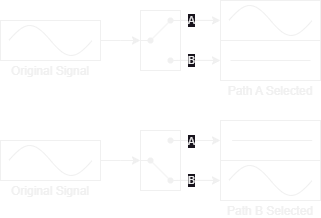

The diagram above was exported from draw.io. Its source (the exported page's mxGraphModel, read from the mxfile embedded in the PNG):
<mxGraphModel dx="683" dy="402" grid="1" gridSize="10" guides="1" tooltips="1" connect="1" arrows="1" fold="1" page="1" pageScale="1" pageWidth="850" pageHeight="1100" math="0" shadow="0">
  <root>
    <mxCell id="0" />
    <mxCell id="1" parent="0" />
    <mxCell id="2gtr7Ii2DWtixYXXJhU2-1" value="" style="group" parent="1" vertex="1" connectable="0">
      <mxGeometry x="280" y="280" width="100" height="40" as="geometry" />
    </mxCell>
    <mxCell id="TgWt1I0FyDtIGY1NZLsy-3" value="Original Signal" style="rounded=0;whiteSpace=wrap;html=1;fillColor=none;verticalAlign=bottom;horizontal=1;spacingTop=0;spacingBottom=-20;" parent="2gtr7Ii2DWtixYXXJhU2-1" vertex="1">
      <mxGeometry width="100" height="40" as="geometry" />
    </mxCell>
    <mxCell id="TgWt1I0FyDtIGY1NZLsy-1" value="" style="pointerEvents=1;verticalLabelPosition=bottom;shadow=0;dashed=0;align=center;html=1;verticalAlign=top;shape=mxgraph.electrical.waveforms.sine_wave;" parent="2gtr7Ii2DWtixYXXJhU2-1" vertex="1">
      <mxGeometry x="8.333333333333334" width="83.33333333333334" height="40" as="geometry" />
    </mxCell>
    <mxCell id="xhP9HH8bvKZN626wbH9z-44" value="" style="edgeStyle=orthogonalEdgeStyle;rounded=0;orthogonalLoop=1;jettySize=auto;html=1;" parent="1" source="TgWt1I0FyDtIGY1NZLsy-3" edge="1">
      <mxGeometry relative="1" as="geometry">
        <mxPoint x="420" y="300" as="targetPoint" />
      </mxGeometry>
    </mxCell>
    <mxCell id="RcSMe-1VBIoeuVwnimqR-24" value="" style="group" parent="1" vertex="1" connectable="0">
      <mxGeometry x="500" y="300" width="100" height="40" as="geometry" />
    </mxCell>
    <mxCell id="RcSMe-1VBIoeuVwnimqR-25" value="Path A Selected" style="rounded=0;whiteSpace=wrap;html=1;fillColor=none;verticalAlign=bottom;horizontal=1;spacingTop=0;spacingBottom=-20;" parent="RcSMe-1VBIoeuVwnimqR-24" vertex="1">
      <mxGeometry width="100" height="40" as="geometry" />
    </mxCell>
    <mxCell id="xhP9HH8bvKZN626wbH9z-1" value="" style="endArrow=none;html=1;rounded=0;" parent="RcSMe-1VBIoeuVwnimqR-24" edge="1">
      <mxGeometry width="50" height="50" relative="1" as="geometry">
        <mxPoint x="10" y="20" as="sourcePoint" />
        <mxPoint x="90" y="20" as="targetPoint" />
      </mxGeometry>
    </mxCell>
    <mxCell id="YmPwDMNVeadunlwCJAVL-1" value="" style="rounded=0;orthogonalLoop=1;jettySize=auto;html=1;exitX=1;exitY=0.5;exitDx=0;exitDy=0;" parent="1" edge="1">
      <mxGeometry relative="1" as="geometry">
        <mxPoint x="500" y="279.95" as="targetPoint" />
        <mxPoint x="460" y="279.95" as="sourcePoint" />
      </mxGeometry>
    </mxCell>
    <mxCell id="xhP9HH8bvKZN626wbH9z-61" value="A" style="edgeLabel;html=1;align=center;verticalAlign=middle;resizable=0;points=[];" parent="YmPwDMNVeadunlwCJAVL-1" vertex="1" connectable="0">
      <mxGeometry x="-0.5903" relative="1" as="geometry">
        <mxPoint x="2" as="offset" />
      </mxGeometry>
    </mxCell>
    <mxCell id="YmPwDMNVeadunlwCJAVL-2" value="" style="group" parent="1" vertex="1" connectable="0">
      <mxGeometry x="500" y="260" width="100" height="40" as="geometry" />
    </mxCell>
    <mxCell id="YmPwDMNVeadunlwCJAVL-3" value="" style="rounded=0;whiteSpace=wrap;html=1;fillColor=none;verticalAlign=bottom;horizontal=1;spacingTop=0;spacingBottom=-20;" parent="YmPwDMNVeadunlwCJAVL-2" vertex="1">
      <mxGeometry width="100" height="40" as="geometry" />
    </mxCell>
    <mxCell id="YmPwDMNVeadunlwCJAVL-4" value="" style="pointerEvents=1;verticalLabelPosition=bottom;shadow=0;dashed=0;align=center;html=1;verticalAlign=top;shape=mxgraph.electrical.waveforms.sine_wave;" parent="YmPwDMNVeadunlwCJAVL-2" vertex="1">
      <mxGeometry x="8.333333333333334" width="83.33333333333334" height="40" as="geometry" />
    </mxCell>
    <mxCell id="xhP9HH8bvKZN626wbH9z-13" value="" style="rounded=0;orthogonalLoop=1;jettySize=auto;html=1;exitX=1;exitY=0.5;exitDx=0;exitDy=0;" parent="1" edge="1">
      <mxGeometry relative="1" as="geometry">
        <mxPoint x="500" y="319.97" as="targetPoint" />
        <mxPoint x="460" y="319.97" as="sourcePoint" />
      </mxGeometry>
    </mxCell>
    <mxCell id="xhP9HH8bvKZN626wbH9z-62" value="B" style="edgeLabel;html=1;align=center;verticalAlign=middle;resizable=0;points=[];" parent="xhP9HH8bvKZN626wbH9z-13" vertex="1" connectable="0">
      <mxGeometry x="-0.5661" y="1" relative="1" as="geometry">
        <mxPoint x="1" y="1" as="offset" />
      </mxGeometry>
    </mxCell>
    <mxCell id="xhP9HH8bvKZN626wbH9z-25" value="" style="rounded=0;orthogonalLoop=1;jettySize=auto;html=1;exitX=1;exitY=0.5;exitDx=0;exitDy=0;" parent="1" edge="1">
      <mxGeometry relative="1" as="geometry">
        <mxPoint x="500" y="439.97" as="targetPoint" />
        <mxPoint x="460" y="439.97" as="sourcePoint" />
      </mxGeometry>
    </mxCell>
    <mxCell id="xhP9HH8bvKZN626wbH9z-66" value="B" style="edgeLabel;html=1;align=center;verticalAlign=middle;resizable=0;points=[];" parent="xhP9HH8bvKZN626wbH9z-25" vertex="1" connectable="0">
      <mxGeometry x="-0.4935" relative="1" as="geometry">
        <mxPoint as="offset" />
      </mxGeometry>
    </mxCell>
    <mxCell id="xhP9HH8bvKZN626wbH9z-47" value="" style="rounded=0;orthogonalLoop=1;jettySize=auto;html=1;exitX=1;exitY=0.5;exitDx=0;exitDy=0;" parent="1" edge="1">
      <mxGeometry relative="1" as="geometry">
        <mxPoint x="500" y="400" as="targetPoint" />
        <mxPoint x="460" y="400" as="sourcePoint" />
      </mxGeometry>
    </mxCell>
    <mxCell id="xhP9HH8bvKZN626wbH9z-63" value="A" style="edgeLabel;html=1;align=center;verticalAlign=middle;resizable=0;points=[];" parent="xhP9HH8bvKZN626wbH9z-47" vertex="1" connectable="0">
      <mxGeometry x="-0.55" relative="1" as="geometry">
        <mxPoint x="1" as="offset" />
      </mxGeometry>
    </mxCell>
    <mxCell id="xhP9HH8bvKZN626wbH9z-54" value="" style="group" parent="1" vertex="1" connectable="0">
      <mxGeometry x="500" y="420" width="100" height="40" as="geometry" />
    </mxCell>
    <mxCell id="xhP9HH8bvKZN626wbH9z-55" value="Path B Selected" style="rounded=0;whiteSpace=wrap;html=1;fillColor=none;verticalAlign=bottom;horizontal=1;spacingTop=0;spacingBottom=-20;" parent="xhP9HH8bvKZN626wbH9z-54" vertex="1">
      <mxGeometry width="100" height="40" as="geometry" />
    </mxCell>
    <mxCell id="xhP9HH8bvKZN626wbH9z-60" value="" style="pointerEvents=1;verticalLabelPosition=bottom;shadow=0;dashed=0;align=center;html=1;verticalAlign=top;shape=mxgraph.electrical.waveforms.sine_wave;" parent="xhP9HH8bvKZN626wbH9z-54" vertex="1">
      <mxGeometry x="8.333333333333314" width="83.33333333333334" height="40" as="geometry" />
    </mxCell>
    <mxCell id="xhP9HH8bvKZN626wbH9z-57" value="" style="group" parent="1" vertex="1" connectable="0">
      <mxGeometry x="500" y="380" width="100" height="40" as="geometry" />
    </mxCell>
    <mxCell id="xhP9HH8bvKZN626wbH9z-58" value="" style="rounded=0;whiteSpace=wrap;html=1;fillColor=none;verticalAlign=bottom;horizontal=1;spacingTop=0;spacingBottom=-20;" parent="xhP9HH8bvKZN626wbH9z-57" vertex="1">
      <mxGeometry width="100" height="40" as="geometry" />
    </mxCell>
    <mxCell id="xhP9HH8bvKZN626wbH9z-56" value="" style="endArrow=none;html=1;rounded=0;" parent="xhP9HH8bvKZN626wbH9z-57" edge="1">
      <mxGeometry width="50" height="50" relative="1" as="geometry">
        <mxPoint x="11.67" y="20" as="sourcePoint" />
        <mxPoint x="91.67" y="20" as="targetPoint" />
      </mxGeometry>
    </mxCell>
    <mxCell id="a-f0ChQswMmxvWofUJez-5" value="" style="group" vertex="1" connectable="0" parent="1">
      <mxGeometry x="280" y="400" width="100" height="40" as="geometry" />
    </mxCell>
    <mxCell id="a-f0ChQswMmxvWofUJez-6" value="Original Signal" style="rounded=0;whiteSpace=wrap;html=1;fillColor=none;verticalAlign=bottom;horizontal=1;spacingTop=0;spacingBottom=-20;" vertex="1" parent="a-f0ChQswMmxvWofUJez-5">
      <mxGeometry width="100" height="40" as="geometry" />
    </mxCell>
    <mxCell id="a-f0ChQswMmxvWofUJez-7" value="" style="pointerEvents=1;verticalLabelPosition=bottom;shadow=0;dashed=0;align=center;html=1;verticalAlign=top;shape=mxgraph.electrical.waveforms.sine_wave;" vertex="1" parent="a-f0ChQswMmxvWofUJez-5">
      <mxGeometry x="8.333333333333334" width="83.33333333333334" height="40" as="geometry" />
    </mxCell>
    <mxCell id="a-f0ChQswMmxvWofUJez-8" value="" style="edgeStyle=orthogonalEdgeStyle;rounded=0;orthogonalLoop=1;jettySize=auto;html=1;" edge="1" parent="1" source="a-f0ChQswMmxvWofUJez-6">
      <mxGeometry relative="1" as="geometry">
        <mxPoint x="420" y="420" as="targetPoint" />
      </mxGeometry>
    </mxCell>
    <mxCell id="a-f0ChQswMmxvWofUJez-9" value="" style="group" vertex="1" connectable="0" parent="1">
      <mxGeometry x="410" y="380" width="60" height="80" as="geometry" />
    </mxCell>
    <mxCell id="a-f0ChQswMmxvWofUJez-10" value="" style="rounded=0;whiteSpace=wrap;html=1;fillColor=none;movable=1;resizable=1;rotatable=1;deletable=1;editable=1;locked=0;connectable=1;" vertex="1" parent="a-f0ChQswMmxvWofUJez-9">
      <mxGeometry x="10" y="10" width="40" height="60" as="geometry" />
    </mxCell>
    <mxCell id="a-f0ChQswMmxvWofUJez-11" value="" style="shape=waypoint;sketch=0;fillStyle=solid;size=6;pointerEvents=1;points=[];fillColor=none;resizable=0;rotatable=0;perimeter=centerPerimeter;snapToPoint=1;verticalAlign=middle;spacingBottom=2;spacingTop=0;fontFamily=Verdana;fontSize=12;labelPosition=center;verticalLabelPosition=middle;align=left;spacingRight=0;spacingLeft=0;fontColor=default;labelBackgroundColor=none;spacing=0;horizontal=1;" vertex="1" parent="a-f0ChQswMmxvWofUJez-9">
      <mxGeometry x="20" y="40" width="40" height="40" as="geometry" />
    </mxCell>
    <mxCell id="a-f0ChQswMmxvWofUJez-12" value="" style="shape=waypoint;sketch=0;fillStyle=solid;size=6;pointerEvents=1;points=[];fillColor=none;resizable=0;rotatable=0;perimeter=centerPerimeter;snapToPoint=1;verticalAlign=middle;spacingBottom=2;spacingTop=0;fontFamily=Verdana;fontSize=12;labelPosition=center;verticalLabelPosition=middle;align=left;spacingRight=0;spacingLeft=0;fontColor=default;labelBackgroundColor=none;spacing=0;horizontal=1;" vertex="1" parent="a-f0ChQswMmxvWofUJez-9">
      <mxGeometry x="20" width="40" height="40" as="geometry" />
    </mxCell>
    <mxCell id="a-f0ChQswMmxvWofUJez-13" value="" style="shape=waypoint;sketch=0;fillStyle=solid;size=6;pointerEvents=1;points=[];fillColor=none;resizable=0;rotatable=0;perimeter=centerPerimeter;snapToPoint=1;verticalAlign=middle;spacingBottom=2;spacingTop=0;fontFamily=Verdana;fontSize=12;labelPosition=center;verticalLabelPosition=middle;align=left;spacingRight=0;spacingLeft=0;fontColor=default;labelBackgroundColor=none;spacing=0;horizontal=1;" vertex="1" parent="a-f0ChQswMmxvWofUJez-9">
      <mxGeometry y="20" width="40" height="40" as="geometry" />
    </mxCell>
    <mxCell id="a-f0ChQswMmxvWofUJez-14" value="" style="endArrow=none;html=1;rounded=0;" edge="1" parent="a-f0ChQswMmxvWofUJez-9">
      <mxGeometry width="50" height="50" relative="1" as="geometry">
        <mxPoint x="40" y="20" as="sourcePoint" />
        <mxPoint x="50" y="20" as="targetPoint" />
      </mxGeometry>
    </mxCell>
    <mxCell id="a-f0ChQswMmxvWofUJez-15" value="" style="endArrow=none;html=1;rounded=0;" edge="1" parent="a-f0ChQswMmxvWofUJez-9">
      <mxGeometry width="50" height="50" relative="1" as="geometry">
        <mxPoint x="40" y="60" as="sourcePoint" />
        <mxPoint x="50" y="59.91999999999996" as="targetPoint" />
      </mxGeometry>
    </mxCell>
    <mxCell id="a-f0ChQswMmxvWofUJez-16" value="" style="endArrow=none;html=1;rounded=0;" edge="1" parent="a-f0ChQswMmxvWofUJez-9">
      <mxGeometry width="50" height="50" relative="1" as="geometry">
        <mxPoint x="30" y="40" as="sourcePoint" />
        <mxPoint x="30" y="40" as="targetPoint" />
      </mxGeometry>
    </mxCell>
    <mxCell id="a-f0ChQswMmxvWofUJez-17" value="" style="endArrow=none;html=1;rounded=0;" edge="1" parent="a-f0ChQswMmxvWofUJez-9" target="a-f0ChQswMmxvWofUJez-11">
      <mxGeometry width="50" height="50" relative="1" as="geometry">
        <mxPoint x="20" y="40" as="sourcePoint" />
        <mxPoint x="30" y="20" as="targetPoint" />
      </mxGeometry>
    </mxCell>
    <mxCell id="a-f0ChQswMmxvWofUJez-18" value="" style="endArrow=none;html=1;rounded=0;" edge="1" parent="a-f0ChQswMmxvWofUJez-9" source="a-f0ChQswMmxvWofUJez-13">
      <mxGeometry width="50" height="50" relative="1" as="geometry">
        <mxPoint x="30" y="60" as="sourcePoint" />
        <mxPoint x="20" y="40" as="targetPoint" />
      </mxGeometry>
    </mxCell>
    <mxCell id="a-f0ChQswMmxvWofUJez-19" value="" style="endArrow=none;html=1;rounded=0;" edge="1" parent="a-f0ChQswMmxvWofUJez-9">
      <mxGeometry width="50" height="50" relative="1" as="geometry">
        <mxPoint x="10" y="40" as="sourcePoint" />
        <mxPoint x="20" y="40" as="targetPoint" />
      </mxGeometry>
    </mxCell>
    <mxCell id="a-f0ChQswMmxvWofUJez-29" value="" style="group" vertex="1" connectable="0" parent="1">
      <mxGeometry x="410" y="260" width="60" height="80" as="geometry" />
    </mxCell>
    <mxCell id="a-f0ChQswMmxvWofUJez-30" value="" style="rounded=0;whiteSpace=wrap;html=1;fillColor=none;movable=1;resizable=1;rotatable=1;deletable=1;editable=1;locked=0;connectable=1;" vertex="1" parent="a-f0ChQswMmxvWofUJez-29">
      <mxGeometry x="10" y="10" width="40" height="60" as="geometry" />
    </mxCell>
    <mxCell id="a-f0ChQswMmxvWofUJez-31" value="" style="shape=waypoint;sketch=0;fillStyle=solid;size=6;pointerEvents=1;points=[];fillColor=none;resizable=0;rotatable=0;perimeter=centerPerimeter;snapToPoint=1;verticalAlign=middle;spacingBottom=2;spacingTop=0;fontFamily=Verdana;fontSize=12;labelPosition=center;verticalLabelPosition=middle;align=left;spacingRight=0;spacingLeft=0;fontColor=default;labelBackgroundColor=none;spacing=0;horizontal=1;" vertex="1" parent="a-f0ChQswMmxvWofUJez-29">
      <mxGeometry x="20" y="40" width="40" height="40" as="geometry" />
    </mxCell>
    <mxCell id="a-f0ChQswMmxvWofUJez-32" value="" style="shape=waypoint;sketch=0;fillStyle=solid;size=6;pointerEvents=1;points=[];fillColor=none;resizable=0;rotatable=0;perimeter=centerPerimeter;snapToPoint=1;verticalAlign=middle;spacingBottom=2;spacingTop=0;fontFamily=Verdana;fontSize=12;labelPosition=center;verticalLabelPosition=middle;align=left;spacingRight=0;spacingLeft=0;fontColor=default;labelBackgroundColor=none;spacing=0;horizontal=1;" vertex="1" parent="a-f0ChQswMmxvWofUJez-29">
      <mxGeometry x="20" width="40" height="40" as="geometry" />
    </mxCell>
    <mxCell id="a-f0ChQswMmxvWofUJez-33" value="" style="shape=waypoint;sketch=0;fillStyle=solid;size=6;pointerEvents=1;points=[];fillColor=none;resizable=0;rotatable=0;perimeter=centerPerimeter;snapToPoint=1;verticalAlign=middle;spacingBottom=2;spacingTop=0;fontFamily=Verdana;fontSize=12;labelPosition=center;verticalLabelPosition=middle;align=left;spacingRight=0;spacingLeft=0;fontColor=default;labelBackgroundColor=none;spacing=0;horizontal=1;" vertex="1" parent="a-f0ChQswMmxvWofUJez-29">
      <mxGeometry y="20" width="40" height="40" as="geometry" />
    </mxCell>
    <mxCell id="a-f0ChQswMmxvWofUJez-34" value="" style="endArrow=none;html=1;rounded=0;" edge="1" parent="a-f0ChQswMmxvWofUJez-29">
      <mxGeometry width="50" height="50" relative="1" as="geometry">
        <mxPoint x="40" y="20" as="sourcePoint" />
        <mxPoint x="50" y="20" as="targetPoint" />
      </mxGeometry>
    </mxCell>
    <mxCell id="a-f0ChQswMmxvWofUJez-35" value="" style="endArrow=none;html=1;rounded=0;" edge="1" parent="a-f0ChQswMmxvWofUJez-29">
      <mxGeometry width="50" height="50" relative="1" as="geometry">
        <mxPoint x="40" y="60" as="sourcePoint" />
        <mxPoint x="50" y="59.91999999999996" as="targetPoint" />
      </mxGeometry>
    </mxCell>
    <mxCell id="a-f0ChQswMmxvWofUJez-36" value="" style="endArrow=none;html=1;rounded=0;" edge="1" parent="a-f0ChQswMmxvWofUJez-29">
      <mxGeometry width="50" height="50" relative="1" as="geometry">
        <mxPoint x="30" y="40" as="sourcePoint" />
        <mxPoint x="30" y="40" as="targetPoint" />
      </mxGeometry>
    </mxCell>
    <mxCell id="a-f0ChQswMmxvWofUJez-37" value="" style="endArrow=none;html=1;rounded=0;" edge="1" parent="a-f0ChQswMmxvWofUJez-29" target="a-f0ChQswMmxvWofUJez-32">
      <mxGeometry width="50" height="50" relative="1" as="geometry">
        <mxPoint x="20" y="40" as="sourcePoint" />
        <mxPoint x="30" y="20" as="targetPoint" />
      </mxGeometry>
    </mxCell>
    <mxCell id="a-f0ChQswMmxvWofUJez-38" value="" style="endArrow=none;html=1;rounded=0;" edge="1" parent="a-f0ChQswMmxvWofUJez-29" source="a-f0ChQswMmxvWofUJez-33">
      <mxGeometry width="50" height="50" relative="1" as="geometry">
        <mxPoint x="30" y="60" as="sourcePoint" />
        <mxPoint x="20" y="40" as="targetPoint" />
      </mxGeometry>
    </mxCell>
    <mxCell id="a-f0ChQswMmxvWofUJez-39" value="" style="endArrow=none;html=1;rounded=0;" edge="1" parent="a-f0ChQswMmxvWofUJez-29">
      <mxGeometry width="50" height="50" relative="1" as="geometry">
        <mxPoint x="10" y="40" as="sourcePoint" />
        <mxPoint x="20" y="40" as="targetPoint" />
      </mxGeometry>
    </mxCell>
  </root>
</mxGraphModel>